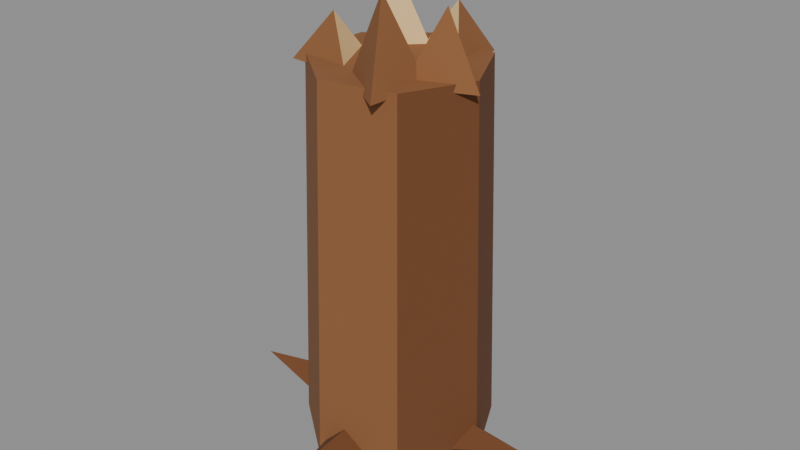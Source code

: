 # Source: stump_oldTall.blend  (saved by Blender 5.2.45; exported with 4.5.12 LTS)
import bpy
from mathutils import Matrix  # noqa: F401  (used for matrix-valued properties, if any)

bpy.ops.wm.read_factory_settings(use_empty=True)
scene = bpy.context.scene
scene.name = 'Scene'

# ---- collections
col_col_lowpoly = bpy.data.collections.new('COL_LowPoly'); scene.collection.children.link(col_col_lowpoly)

# ---- images (referenced by path relative to the original .blend; pixels are not part of the script)
import os
ASSET_DIR = os.environ.get("B2B_ASSET_DIR", "")  # directory of the original .blend (textures are referenced by path, not embedded)
HERE = os.path.dirname(os.path.abspath(__file__))  # packed textures are extracted next to this script under _unpacked/

def load_image(name, relpath, width, height, colorspace="sRGB"):
    """Load a texture the original file referenced (path relative to the .blend, or extracted next to this script)."""
    p = next((c for c in (os.path.join(HERE, relpath), os.path.join(ASSET_DIR, relpath)) if relpath and os.path.exists(c)), "")
    if p:
        img = bpy.data.images.load(p, check_existing=True)
        img.name = name
    else:  # same state as the original file: an image datablock whose file is absent (Cycles renders it pink)
        img = bpy.data.images.new(name, width, height)
        img.source = "FILE"
        img.filepath = "//" + (relpath or name)
    img.colorspace_settings.name = colorspace
    return img
img_stump_oldtall_basecolor = load_image('stump_oldTall_BaseColor', '_unpacked/stump_oldTall_BaseColor.c2f0d34d.png', 96, 16, 'sRGB')
img_stump_oldtall_maskmap = load_image('stump_oldTall_MaskMap', '_unpacked/stump_oldTall_MaskMap.13972c2e.png', 96, 16, 'Non-Color')

# ---- materials (node trees are filled in below, after node groups)
mat_m_stump_oldtall = bpy.data.materials.new('M_stump_oldTall')

# ---- material node trees
mat_m_stump_oldtall.use_nodes = True; mat_m_stump_oldtall.node_tree.nodes.clear()
_N = mat_m_stump_oldtall.node_tree.nodes; _L = mat_m_stump_oldtall.node_tree.links
n0 = _N.new('ShaderNodeBsdfPrincipled'); n0.name = 'Principled BSDF'; n0.location = (-200, 100)
n0.inputs[10].default_value = 0.005
n1 = _N.new('ShaderNodeOutputMaterial'); n1.name = 'Material Output'; n1.location = (200, 100)
n2 = _N.new('ShaderNodeTexImage'); n2.name = 'Image Texture'; n2.location = (0, 0)
n2.image = img_stump_oldtall_basecolor
n2.interpolation = 'Closest'
n3 = _N.new('ShaderNodeTexImage'); n3.name = 'Image Texture.001'; n3.location = (0, 0)
n3.image = img_stump_oldtall_maskmap
n3.interpolation = 'Closest'
n4 = _N.new('ShaderNodeSeparateColor'); n4.name = 'Separate Color'; n4.location = (0, 0)
n5 = _N.new('ShaderNodeMath'); n5.name = 'Math'; n5.location = (0, 0)
n5.operation = 'SUBTRACT'
n5.inputs[0].default_value = 1.0
_L.new(n0.outputs[0], n1.inputs[0])
_L.new(n2.outputs[0], n0.inputs[0])
_L.new(n3.outputs[0], n4.inputs[0])
_L.new(n4.outputs[0], n0.inputs[1])
_L.new(n3.outputs[1], n5.inputs[1])
_L.new(n5.outputs[0], n0.inputs[2])
n1.is_active_output = True

# ---- meshes
me_stump_oldtall = bpy.data.meshes.new('stump_oldTall')
me_stump_oldtall.from_pydata([(0.137, 0.0, 0.01864), (0.0843, 0.1095, 0.01864), (-0.03414, 0.1365, 0.01864), (-0.1291, 0.06074, 0.01864), (-0.1291, -0.06074, 0.01864), (-0.03414, -0.1365, 0.01864), (0.0843, -0.1095, 0.01864), (0.1202, 0.0, 0.5686), (0.07383, 0.09632, 0.5686), (-0.0304, 0.1201, 0.5686), (-0.114, 0.05345, 0.5686), (-0.114, -0.05345, 0.5686), (-0.0304, -0.1201, 0.5686), (0.07383, -0.09632, 0.5686), (0.1357, -0.01907, 0.5586), (0.0591, 0.04042, 0.5586), (0.04588, -0.05567, 0.5586), (0.08023, -0.01144, 0.6546), (0.05046, 0.1294, 0.5586), (-0.02643, 0.07027, 0.5586), (0.06322, 0.03324, 0.5586), (0.02908, 0.07764, 0.6339), (-0.101, 0.09998, 0.5586), (-0.07682, 0.006044, 0.5586), (-0.007554, 0.07394, 0.5586), (-0.06179, 0.05999, 0.671), (-0.1291, -0.06084, 0.5586), (-0.03235, -0.06801, 0.5586), (-0.0745, 0.01934, 0.5586), (-0.07864, -0.0365, 0.6258), (0.05852, -0.1258, 0.5586), (0.06518, -0.029, 0.5586), (-0.02195, -0.07161, 0.5586), (0.03392, -0.07546, 0.6775), (0.1053, -0.003742, 0.0), (0.09633, 0.03659, 0.03864), (0.08461, -0.003027, 0.07727), (0.09357, -0.04336, 0.03864), (0.2166, -0.007588, 0.07125), (-0.02693, 0.1057, 0.0), (-0.06365, 0.08674, 0.03864), (-0.02235, 0.08548, 0.07727), (0.01437, 0.1044, 0.03864), (-0.05153, 0.2143, 0.07125), (-0.1083, -0.02537, 0.0), (-0.0889, -0.06183, 0.03864), (-0.0882, -0.02052, 0.07727), (-0.1076, 0.01594, 0.03864), (-0.2166, -0.05144, 0.07125), (0.00318, -0.1082, 0.0), (0.04253, -0.09556, 0.03864), (0.002001, -0.08751, 0.07727), (-0.03734, -0.1001, 0.03864), (0.009518, -0.2194, 0.07125)], [], [(0, 1, 8, 7), (1, 2, 9, 8), (2, 3, 10, 9), (3, 4, 11, 10), (4, 5, 12, 11), (5, 6, 13, 12), (6, 0, 7, 13), (6, 5, 4, 3, 2, 1, 0), (7, 8, 9, 10, 11, 12, 13), (14, 15, 17), (15, 16, 17), (16, 14, 17), (16, 15, 14), (18, 19, 21), (19, 20, 21), (20, 18, 21), (20, 19, 18), (22, 23, 25), (23, 24, 25), (24, 22, 25), (24, 23, 22), (26, 27, 29), (27, 28, 29), (28, 26, 29), (28, 27, 26), (30, 31, 33), (31, 32, 33), (32, 30, 33), (32, 31, 30), (34, 35, 38), (35, 36, 38), (36, 37, 38), (37, 34, 38), (37, 36, 35, 34), (39, 40, 43), (40, 41, 43), (41, 42, 43), (42, 39, 43), (42, 41, 40, 39), (44, 45, 48), (45, 46, 48), (46, 47, 48), (47, 44, 48), (47, 46, 45, 44), (49, 50, 53), (50, 51, 53), (51, 52, 53), (52, 49, 53), (52, 51, 50, 49)])
_uv = me_stump_oldtall.uv_layers.new(name='UVMap')
_uv.uv.foreach_set('vector', [0.25, 0.5, 0.25, 0.5, 0.25, 0.5, 0.25, 0.5, 0.08333, 0.5, 0.08333, 0.5, 0.08333, 0.5, 0.08333, 0.5, 0.08333, 0.5, 0.08333, 0.5, 0.08333, 0.5, 0.08333, 0.5, 0.25, 0.5, 0.25, 0.5, 0.25, 0.5, 0.25, 0.5, 0.08333, 0.5, 0.08333, 0.5, 0.08333, 0.5, 0.08333, 0.5, 0.08333, 0.5, 0.08333, 0.5, 0.08333, 0.5, 0.08333, 0.5, 0.25, 0.5, 0.25, 0.5, 0.25, 0.5, 0.25, 0.5, 0.08333, 0.5, 0.08333, 0.5, 0.08333, 0.5, 0.08333, 0.5, 0.08333, 0.5, 0.08333, 0.5, 0.08333, 0.5, 0.08333, 0.5, 0.08333, 0.5, 0.08333, 0.5, 0.08333, 0.5, 0.08333, 0.5, 0.08333, 0.5, 0.08333, 0.5, 0.08333, 0.5, 0.08333, 0.5, 0.08333, 0.5, 0.4167, 0.5, 0.4167, 0.5, 0.4167, 0.5, 0.08333, 0.5, 0.08333, 0.5, 0.08333, 0.5, 0.08333, 0.5, 0.08333, 0.5, 0.08333, 0.5, 0.08333, 0.5, 0.08333, 0.5, 0.08333, 0.5, 0.4167, 0.5, 0.4167, 0.5, 0.4167, 0.5, 0.08333, 0.5, 0.08333, 0.5, 0.08333, 0.5, 0.08333, 0.5, 0.08333, 0.5, 0.08333, 0.5, 0.08333, 0.5, 0.08333, 0.5, 0.08333, 0.5, 0.4167, 0.5, 0.4167, 0.5, 0.4167, 0.5, 0.08333, 0.5, 0.08333, 0.5, 0.08333, 0.5, 0.08333, 0.5, 0.08333, 0.5, 0.08333, 0.5, 0.08333, 0.5, 0.08333, 0.5, 0.08333, 0.5, 0.4167, 0.5, 0.4167, 0.5, 0.4167, 0.5, 0.08333, 0.5, 0.08333, 0.5, 0.08333, 0.5, 0.08333, 0.5, 0.08333, 0.5, 0.08333, 0.5, 0.08333, 0.5, 0.08333, 0.5, 0.08333, 0.5, 0.4167, 0.5, 0.4167, 0.5, 0.4167, 0.5, 0.08333, 0.5, 0.08333, 0.5, 0.08333, 0.5, 0.08333, 0.5, 0.08333, 0.5, 0.08333, 0.5, 0.25, 0.5, 0.25, 0.5, 0.25, 0.5, 0.25, 0.5, 0.25, 0.5, 0.25, 0.5, 0.25, 0.5, 0.25, 0.5, 0.25, 0.5, 0.25, 0.5, 0.25, 0.5, 0.25, 0.5, 0.25, 0.5, 0.25, 0.5, 0.25, 0.5, 0.25, 0.5, 0.25, 0.5, 0.25, 0.5, 0.25, 0.5, 0.25, 0.5, 0.25, 0.5, 0.25, 0.5, 0.25, 0.5, 0.25, 0.5, 0.25, 0.5, 0.25, 0.5, 0.25, 0.5, 0.25, 0.5, 0.25, 0.5, 0.25, 0.5, 0.25, 0.5, 0.25, 0.5, 0.25, 0.5, 0.25, 0.5, 0.25, 0.5, 0.25, 0.5, 0.25, 0.5, 0.25, 0.5, 0.25, 0.5, 0.25, 0.5, 0.25, 0.5, 0.25, 0.5, 0.25, 0.5, 0.25, 0.5, 0.25, 0.5, 0.25, 0.5, 0.25, 0.5, 0.25, 0.5, 0.25, 0.5, 0.25, 0.5, 0.25, 0.5, 0.25, 0.5, 0.25, 0.5, 0.25, 0.5, 0.25, 0.5, 0.25, 0.5, 0.25, 0.5, 0.25, 0.5, 0.25, 0.5, 0.25, 0.5, 0.25, 0.5, 0.25, 0.5, 0.25, 0.5, 0.25, 0.5])
me_stump_oldtall.materials.append(mat_m_stump_oldtall)
me_stump_oldtall.update()

# ---- objects
ob_stump_oldtall = bpy.data.objects.new('stump_oldTall', me_stump_oldtall)

# ---- transforms, parenting, visibility, modifiers, constraints
ob_stump_oldtall.location = (0.0, 0.0, 0.0)

# ---- collection membership
col_col_lowpoly.objects.link(ob_stump_oldtall)

# ---- scene / render settings (as saved in the file)
scene.frame_start = 1; scene.frame_end = 250; scene.frame_set(1)
scene.render.engine = 'BLENDER_EEVEE_NEXT'
scene.render.bake_bias = 0.0
scene.render.bake_samples = 0
scene.render.compositor_device = 'GPU'
scene.eevee.use_volume_custom_range = False
scene.eevee.fast_gi_thickness_near = 0.1
scene.eevee.fast_gi_thickness_far = 0.0
scene.eevee.ray_tracing_options.screen_trace_thickness = 0.1
bpy.context.view_layer.update()

# ---- added for rendering (the .blend has no active camera and no usable light): camera, sun + grey world if the file has none
cam_auto = bpy.data.cameras.new('AutoCamera')
cam_auto.lens = 50.0
cam_auto.sensor_width = 36.0
cam_auto.clip_end = 1000.0
ob_auto_camera = bpy.data.objects.new('AutoCamera', cam_auto)
scene.collection.objects.link(ob_auto_camera)
ob_auto_camera.location = (0.845276, -1.01687, 1.01496)
ob_auto_camera.rotation_euler = (1.09748, -7.21219e-08, 0.694738)
scene.camera = ob_auto_camera
light_auto_sun = bpy.data.lights.new('AutoSun', 'SUN')
light_auto_sun.energy = 3.0
light_auto_sun.angle = 0.0523599
ob_auto_sun = bpy.data.objects.new('AutoSun', light_auto_sun)
scene.collection.objects.link(ob_auto_sun)
ob_auto_sun.rotation_euler = (0.872665, 0.174533, 0.523599)
if scene.world is None:
    world_auto = bpy.data.worlds.new('AutoWorld')
    world_auto.color = (0.3, 0.3, 0.3)
    scene.world = world_auto
bpy.context.view_layer.update()
